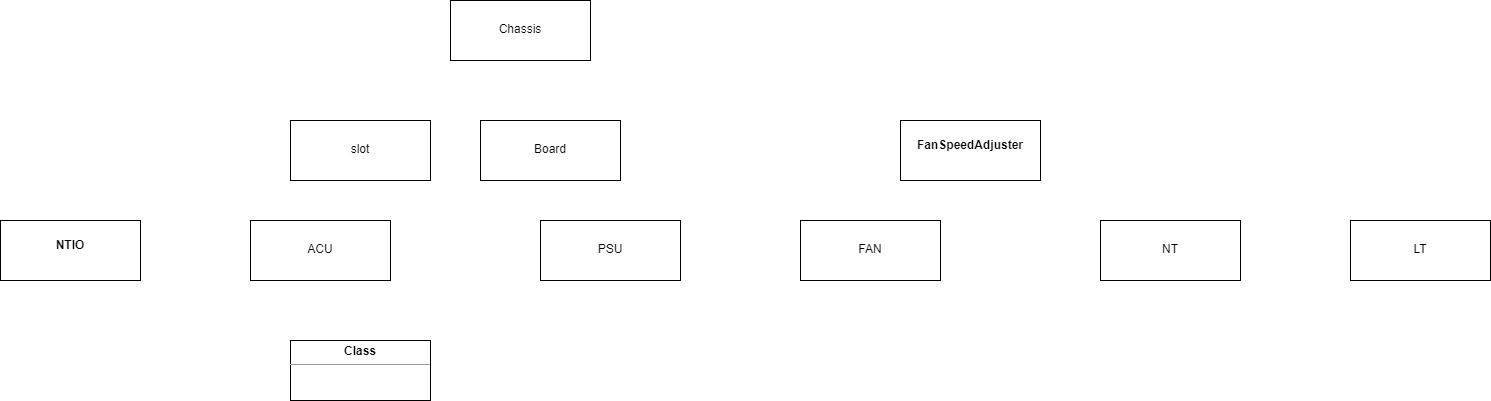

The diagram above was exported from draw.io. Its source (the exported page's mxGraphModel, read from the mxfile embedded in the PNG):
<mxGraphModel dx="782" dy="380" grid="1" gridSize="10" guides="1" tooltips="1" connect="1" arrows="1" fold="1" page="1" pageScale="1" pageWidth="827" pageHeight="1169" math="0" shadow="0">
  <root>
    <mxCell id="WIyWlLk6GJQsqaUBKTNV-0" />
    <mxCell id="WIyWlLk6GJQsqaUBKTNV-1" parent="WIyWlLk6GJQsqaUBKTNV-0" />
    <mxCell id="UOQFSSY5wZ5kXV9eJt9j-1" value="&lt;p style=&quot;margin: 0px ; margin-top: 4px ; text-align: center&quot;&gt;&lt;br&gt;&lt;b&gt;NTIO&lt;/b&gt;&lt;/p&gt;" style="verticalAlign=top;align=left;overflow=fill;fontSize=12;fontFamily=Helvetica;html=1;" vertex="1" parent="WIyWlLk6GJQsqaUBKTNV-1">
      <mxGeometry x="80" y="300" width="140" height="60" as="geometry" />
    </mxCell>
    <mxCell id="UOQFSSY5wZ5kXV9eJt9j-2" value="&lt;p style=&quot;margin: 0px ; margin-top: 4px ; text-align: center&quot;&gt;&lt;br&gt;&lt;/p&gt;&lt;p style=&quot;margin: 0px ; margin-top: 4px ; text-align: center&quot;&gt;Chassis&lt;/p&gt;" style="verticalAlign=top;align=left;overflow=fill;fontSize=12;fontFamily=Helvetica;html=1;" vertex="1" parent="WIyWlLk6GJQsqaUBKTNV-1">
      <mxGeometry x="530" y="80" width="140" height="60" as="geometry" />
    </mxCell>
    <mxCell id="UOQFSSY5wZ5kXV9eJt9j-3" value="&lt;p style=&quot;margin: 0px ; margin-top: 4px ; text-align: center&quot;&gt;&lt;br&gt;&lt;/p&gt;&lt;p style=&quot;margin: 0px ; margin-top: 4px ; text-align: center&quot;&gt;slot&lt;/p&gt;" style="verticalAlign=top;align=left;overflow=fill;fontSize=12;fontFamily=Helvetica;html=1;" vertex="1" parent="WIyWlLk6GJQsqaUBKTNV-1">
      <mxGeometry x="370" y="200" width="140" height="60" as="geometry" />
    </mxCell>
    <mxCell id="UOQFSSY5wZ5kXV9eJt9j-4" value="&lt;p style=&quot;margin: 0px ; margin-top: 4px ; text-align: center&quot;&gt;&lt;br&gt;&lt;/p&gt;&lt;p style=&quot;margin: 4px 0px 0px ; text-align: center&quot;&gt;Board&lt;/p&gt;&lt;p style=&quot;margin: 4px 0px 0px ; text-align: center&quot;&gt;&lt;br&gt;&lt;/p&gt;" style="verticalAlign=top;align=left;overflow=fill;fontSize=12;fontFamily=Helvetica;html=1;" vertex="1" parent="WIyWlLk6GJQsqaUBKTNV-1">
      <mxGeometry x="560" y="200" width="140" height="60" as="geometry" />
    </mxCell>
    <mxCell id="UOQFSSY5wZ5kXV9eJt9j-5" value="&lt;p style=&quot;margin: 0px ; margin-top: 4px ; text-align: center&quot;&gt;&lt;br&gt;&lt;/p&gt;&lt;p style=&quot;margin: 0px ; margin-top: 4px ; text-align: center&quot;&gt;ACU&lt;/p&gt;" style="verticalAlign=top;align=left;overflow=fill;fontSize=12;fontFamily=Helvetica;html=1;" vertex="1" parent="WIyWlLk6GJQsqaUBKTNV-1">
      <mxGeometry x="330" y="300" width="140" height="60" as="geometry" />
    </mxCell>
    <mxCell id="UOQFSSY5wZ5kXV9eJt9j-6" value="&lt;p style=&quot;margin: 0px ; margin-top: 4px ; text-align: center&quot;&gt;&lt;br&gt;&lt;b&gt;FanSpeedAdjuster&lt;/b&gt;&lt;br&gt;&lt;/p&gt;" style="verticalAlign=top;align=left;overflow=fill;fontSize=12;fontFamily=Helvetica;html=1;" vertex="1" parent="WIyWlLk6GJQsqaUBKTNV-1">
      <mxGeometry x="980" y="200" width="140" height="60" as="geometry" />
    </mxCell>
    <mxCell id="xgZQggHsJ9yj6izoBRK_-0" value="&lt;p style=&quot;margin:0px;margin-top:4px;text-align:center;&quot;&gt;&lt;b&gt;Class&lt;/b&gt;&lt;/p&gt;&lt;hr size=&quot;1&quot;/&gt;&lt;div style=&quot;height:2px;&quot;&gt;&lt;/div&gt;" style="verticalAlign=top;align=left;overflow=fill;fontSize=12;fontFamily=Helvetica;html=1;" vertex="1" parent="WIyWlLk6GJQsqaUBKTNV-1">
      <mxGeometry x="370" y="420" width="140" height="60" as="geometry" />
    </mxCell>
    <mxCell id="xgZQggHsJ9yj6izoBRK_-2" value="&lt;p style=&quot;margin: 0px ; margin-top: 4px ; text-align: center&quot;&gt;&lt;br&gt;&lt;/p&gt;&lt;p style=&quot;margin: 0px ; margin-top: 4px ; text-align: center&quot;&gt;PSU&lt;/p&gt;" style="verticalAlign=top;align=left;overflow=fill;fontSize=12;fontFamily=Helvetica;html=1;" vertex="1" parent="WIyWlLk6GJQsqaUBKTNV-1">
      <mxGeometry x="620" y="300" width="140" height="60" as="geometry" />
    </mxCell>
    <mxCell id="xgZQggHsJ9yj6izoBRK_-3" value="&lt;p style=&quot;margin: 0px ; margin-top: 4px ; text-align: center&quot;&gt;&lt;br&gt;&lt;/p&gt;&lt;p style=&quot;margin: 0px ; margin-top: 4px ; text-align: center&quot;&gt;FAN&lt;/p&gt;" style="verticalAlign=top;align=left;overflow=fill;fontSize=12;fontFamily=Helvetica;html=1;" vertex="1" parent="WIyWlLk6GJQsqaUBKTNV-1">
      <mxGeometry x="880" y="300" width="140" height="60" as="geometry" />
    </mxCell>
    <mxCell id="xgZQggHsJ9yj6izoBRK_-4" value="&lt;p style=&quot;margin: 0px ; margin-top: 4px ; text-align: center&quot;&gt;&lt;br&gt;&lt;/p&gt;&lt;p style=&quot;margin: 0px ; margin-top: 4px ; text-align: center&quot;&gt;NT&lt;/p&gt;" style="verticalAlign=top;align=left;overflow=fill;fontSize=12;fontFamily=Helvetica;html=1;" vertex="1" parent="WIyWlLk6GJQsqaUBKTNV-1">
      <mxGeometry x="1180" y="300" width="140" height="60" as="geometry" />
    </mxCell>
    <mxCell id="xgZQggHsJ9yj6izoBRK_-5" value="&lt;p style=&quot;margin: 0px ; margin-top: 4px ; text-align: center&quot;&gt;&lt;br&gt;&lt;/p&gt;&lt;p style=&quot;margin: 0px ; margin-top: 4px ; text-align: center&quot;&gt;LT&lt;/p&gt;" style="verticalAlign=top;align=left;overflow=fill;fontSize=12;fontFamily=Helvetica;html=1;" vertex="1" parent="WIyWlLk6GJQsqaUBKTNV-1">
      <mxGeometry x="1430" y="300" width="140" height="60" as="geometry" />
    </mxCell>
  </root>
</mxGraphModel>